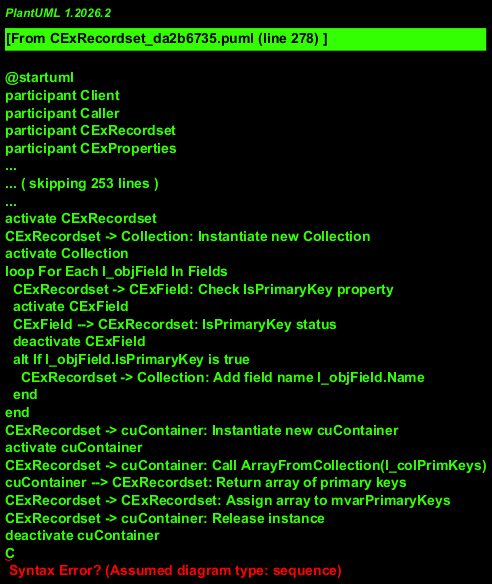

The diagram above was rendered by PlantUML. Its source (embedded in the PNG):
@startuml
participant Client
participant Caller
participant CExRecordset
participant CExProperties
participant Collection
participant cuContainer
participant ErrorHandler as "Error Handler"
participant Database
participant CExField
Client -> CExRecordset: Class_Initialize()
activate CExRecordset
CExRecordset -> CExProperties: New()
activate CExProperties
CExProperties --> CExRecordset: CExProperties instance
deactivate CExProperties
CExRecordset -> Collection: New()
activate Collection
Collection --> CExRecordset: Collection instance
deactivate Collection
CExRecordset -> CExRecordset: Set mblnOptimisticLocking = False
deactivate CExRecordset
Caller -> CExRecordset: Properties()
activate CExRecordset
CExRecordset --> Caller: mcolProperties
deactivate CExRecordset
Caller -> CExRecordset: SetTableName(v_strData)
activate CExRecordset
CExRecordset -> CExRecordset: Add "TABLENAME" with v_strData to Properties collection
CExRecordset --> Caller:
deactivate CExRecordset
Caller -> CExRecordset: SetTableOwner(v_strData)
activate CExRecordset
CExRecordset -> CExRecordset: Add "TABLEOWNER" to Properties collection with v_strData
CExRecordset --> Caller:
deactivate CExRecordset
Caller -> CExRecordset: GetTableName()
activate CExRecordset
CExRecordset -> CExRecordset: Retrieve "TABLENAME" from Properties collection
CExRecordset --> CExRecordset: l_varName = retrieved value
alt If l_varName is not empty
  CExRecordset --> Caller: Return l_varName
else If l_varName is empty
  CExRecordset --> Caller: Return "" (default)
end
deactivate CExRecordset
Caller -> CExRecordset: GetTableOwner()
activate CExRecordset
CExRecordset -> CExRecordset: Access Properties.Item("TABLEOWNER")
alt If retrieved value is not empty
  CExRecordset --> Caller: Return retrieved value
else If retrieved value is empty
  CExRecordset --> Caller: Return empty string
end
deactivate CExRecordset
Caller -> CExRecordset: FullTableName()
activate CExRecordset
CExRecordset -> CExRecordset: Get TABLEOWNER from Properties
CExRecordset -> CExRecordset: Get TABLENAME from Properties
alt If TABLEOWNER is empty
  CExRecordset -> CExRecordset: Initialize return string with CDEFAULTOWNER
else
  CExRecordset -> CExRecordset: Initialize return string with TABLEOWNER
end
alt If TABLENAME is not empty
  CExRecordset -> CExRecordset: Append TABLENAME to return string
end
deactivate CExRecordset
CExRecordset --> Caller: Constructed full table name
Caller -> CExRecordset: SetFullTableName(v_strData)
activate CExRecordset
CExRecordset -> CExRecordset: Split v_strData by "." to get l_varOwnerName
CExRecordset -> cuContainer: Instantiate cuContainer
activate cuContainer
cuContainer --> CExRecordset: l_objCommonLib instance
deactivate cuContainer
CExRecordset -> cuContainer: ArraySize(l_varOwnerName)
activate cuContainer
cuContainer --> CExRecordset: l_intSize
deactivate cuContainer
CExRecordset -> CExRecordset: Release l_objCommonLib reference
alt l_intSize = 0
  CExRecordset -> ErrorHandler: Raise Error: Table Name is empty string
else alt l_intSize = 1
  CExRecordset -> CExRecordset: SetTableOwner(CDEFAULTOWNER)
  CExRecordset -> CExRecordset: SetTableName(table name from l_varOwnerName)
else alt l_intSize = 2
  CExRecordset -> CExRecordset: SetTableOwner(owner name from l_varOwnerName)
  CExRecordset -> CExRecordset: SetTableName(table name from l_varOwnerName)
else
  CExRecordset -> ErrorHandler: Raise Error: Table Name has more than 2 levels
end
deactivate CExRecordset
Caller -> CExRecordset: Fields()
activate CExRecordset
CExRecordset --> Caller: mcolFields (Collection)
deactivate CExRecordset
Caller -> CExRecordset: Field(v_strFieldName)
activate CExRecordset
loop For Each l_objField In Fields
  CExRecordset -> CExField: Get Name property
  activate CExField
  CExField --> CExRecordset: l_objField.Name
  deactivate CExField
  alt If l_objField.Name = v_strFieldName
    CExRecordset --> CExRecordset: Set Field return value to l_objField
    break Loop exited early
  else No match
    CExRecordset --> CExRecordset: Continue iteration
  end
end
CExRecordset --> Caller: CExField (found or Nothing)
deactivate CExRecordset
Caller -> CExRecordset: AddFieldBasic(v_strFieldName)
activate CExRecordset
CExRecordset -> CExRecordset: Get Field(v_strFieldName)
alt Field not found (l_objField Is Nothing)
  CExRecordset -> CExField: New()
  activate CExField
  CExField --> CExRecordset: New CExField object
  deactivate CExField
  CExRecordset -> CExField: Set Name = v_strFieldName
  CExRecordset -> Collection: Add(l_objField)
end
CExRecordset --> Caller: l_objField
deactivate CExRecordset
Caller -> CExRecordset: AddField(v_strFieldName, v_varPropertyNames, v_varPropertyValues)
activate CExRecordset
CExRecordset -> CExRecordset: AddFieldBasic(v_strFieldName)
activate CExRecordset
CExRecordset --> CExRecordset: l_objField (CExField)
deactivate CExRecordset
CExRecordset -> CExField: Get Properties
activate CExField
CExField --> CExRecordset: l_objProperties (CExProperties)
deactivate CExField
loop For each property name and value
  CExRecordset -> CExProperties: Add(v_varPropertyNames(i), v_varPropertyValues(i))
  activate CExProperties
  CExProperties --> CExRecordset: Property added
  deactivate CExProperties
  alt If v_varPropertyNames(i) = "SETCURRENTTIMESTAMP"
    alt If v_varPropertyValues(i) = TrSetTSAlways
      CExRecordset -> CExProperties: Add("IGNORESOLEUPDATE", True)
      activate CExProperties
      CExProperties --> CExRecordset: Property added
      deactivate CExProperties
    else If v_varPropertyValues(i) = TrSetTSTouch
      CExRecordset -> CExProperties: Add("IGNORESOLEUPDATE", False)
      activate CExProperties
      CExProperties --> CExRecordset: Property added
      deactivate CExProperties
    end
  end
  alt If v_varPropertyNames(i) = "PRIMARYKEY"
    CExRecordset -> CExRecordset: InitializePrimaryKeyCache()
    activate CExRecordset
    CExRecordset --> CExRecordset: Cache initialized
    deactivate CExRecordset
  end
  alt If v_varPropertyNames(i) = "CONCURRENCYKEY"
    CExRecordset -> CExRecordset: Set mblnOptimisticLocking = True
    CExRecordset -> CExProperties: Add("SETCURRENTTIMESTAMP", TrSetTSAlways)
    activate CExProperties
    CExProperties --> CExRecordset: Property added
    deactivate CExProperties
    CExRecordset -> CExProperties: Add("IGNORESOLEUPDATE", True)
    activate CExProperties
    CExProperties --> CExRecordset: Property added
    deactivate CExProperties
  end
  alt If v_varPropertyNames(i) = "USECLIENTCONCURRENCYKEY"
    alt If v_varPropertyValues(i) is True
      CExRecordset -> CExProperties: Add("CONCURRENCYKEY", True)
      activate CExProperties
      CExProperties --> CExRecordset: Property added
      deactivate CExProperties
    end
  end
end
deactivate CExRecordset
Caller -> CExRecordset: AddFields(v_strPropertyName, v_varPropertyValue, v_varFieldNames)
activate CExRecordset
loop For each field name in v_varFieldNames
  CExRecordset -> CExRecordset: AddFieldBasic(fieldName)
  activate CExRecordset
  CExRecordset --> CExRecordset: l_objField
  deactivate CExRecordset
  CExRecordset -> CExField: Get Properties
  activate CExField
  CExField --> CExRecordset: l_objProperties
  deactivate CExField
  CExRecordset -> CExProperties: Add(v_strPropertyName, v_varPropertyValue)
  activate CExProperties
  CExProperties --> CExRecordset:
  deactivate CExProperties
  alt v_strPropertyName = "SETCURRENTTIMESTAMP"
    alt v_varPropertyValue = TrSetTSAlways
      CExRecordset -> CExProperties: Add("IGNORESOLEUPDATE", True)
      activate CExProperties
      CExProperties --> CExRecordset:
      deactivate CExProperties
    else v_varPropertyValue = TrSetTSTouch
      CExRecordset -> CExProperties: Add("IGNORESOLEUPDATE", False)
      activate CExProperties
      CExProperties --> CExRecordset:
      deactivate CExProperties
    end
  end
  alt v_strPropertyName = "USECLIENTCONCURRENCYKEY"
    alt v_varPropertyValue is True
      CExRecordset -> CExProperties: Add("CONCURRENCYKEY", True)
      activate CExProperties
      CExProperties --> CExRecordset:
      deactivate CExProperties
    end
  end
  alt v_strPropertyName = "CONCURRENCYKEY"
    CExRecordset -> CExProperties: Add("SETCURRENTTIMESTAMP", TrSetTSAlways)
    activate CExProperties
    CExProperties --> CExRecordset:
    deactivate CExProperties
  end
end
alt v_strPropertyName = "PRIMARYKEY"
  CExRecordset -> CExRecordset: InitializePrimaryKeyCache()
  activate CExRecordset
  CExRecordset --> CExRecordset:
  deactivate CExRecordset
end
alt v_strPropertyName = "CONCURRENCYKEY"
  CExRecordset -> CExRecordset: Set mblnOptimisticLocking = True
end
deactivate CExRecordset
Caller -> CExRecordset: UseClientConcurrencyKey(v_strFieldName)
activate CExRecordset
CExRecordset -> CExRecordset: Retrieve CExField object by name
CExRecordset --> CExRecordset: l_objField
alt l_objField is not Nothing
  CExRecordset -> CExField: Get UseClientConcurrencyKey property
  activate CExField
  CExField --> CExRecordset: FieldConcurrencyKey value
  deactivate CExField
  CExRecordset --> Caller: FieldConcurrencyKey value
else l_objField is Nothing
  CExRecordset --> Caller: False
end
deactivate CExRecordset
Caller -> CExRecordset: IsPrimaryKeyCacheBuilt()
activate CExRecordset
CExRecordset -> CExRecordset: Evaluate Not IsEmpty(mvarPrimaryKeys)
CExRecordset --> Caller: Boolean result
deactivate CExRecordset
Caller -> CExRecordset: InitializePrimaryKeyCache()
activate CExRecordset
CExRecordset -> CExRecordset: Set mvarPrimaryKeys to Empty
deactivate CExRecordset
Caller -> CExRecordset: BuildPrimaryKeyCache()
activate CExRecordset
CExRecordset -> Collection: Instantiate new Collection
activate Collection
loop For Each l_objField In Fields
  CExRecordset -> CExField: Check IsPrimaryKey property
  activate CExField
  CExField --> CExRecordset: IsPrimaryKey status
  deactivate CExField
  alt If l_objField.IsPrimaryKey is true
    CExRecordset -> Collection: Add field name l_objField.Name
  end
end
CExRecordset -> cuContainer: Instantiate new cuContainer
activate cuContainer
CExRecordset -> cuContainer: Call ArrayFromCollection(l_colPrimKeys)
cuContainer --> CExRecordset: Return array of primary keys
CExRecordset -> CExRecordset: Assign array to mvarPrimaryKeys
CExRecordset -> cuContainer: Release instance
deactivate cuContainer
C
@enduml